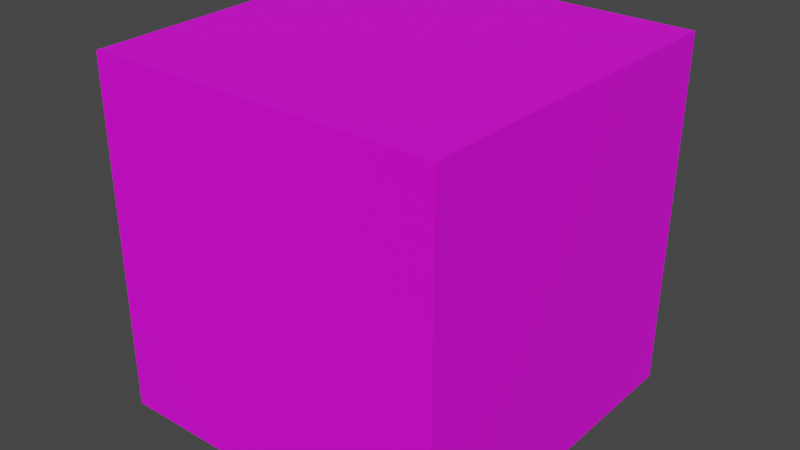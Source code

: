 # Source: grass_with_texture_attempt.blend  (saved by Blender 3.2.14; exported with 4.5.12 LTS)
import bpy
from mathutils import Matrix  # noqa: F401  (used for matrix-valued properties, if any)

bpy.ops.wm.read_factory_settings(use_empty=True)
scene = bpy.context.scene
scene.name = 'Scene'

# ---- collections
col_collection = bpy.data.collections.new('Collection'); scene.collection.children.link(col_collection)

# ---- images (referenced by path relative to the original .blend; pixels are not part of the script)
import os
ASSET_DIR = os.environ.get("B2B_ASSET_DIR", "")  # directory of the original .blend (textures are referenced by path, not embedded)
HERE = os.path.dirname(os.path.abspath(__file__))  # packed textures are extracted next to this script under _unpacked/

def load_image(name, relpath, width, height, colorspace="sRGB"):
    """Load a texture the original file referenced (path relative to the .blend, or extracted next to this script)."""
    p = next((c for c in (os.path.join(HERE, relpath), os.path.join(ASSET_DIR, relpath)) if relpath and os.path.exists(c)), "")
    if p:
        img = bpy.data.images.load(p, check_existing=True)
        img.name = name
    else:  # same state as the original file: an image datablock whose file is absent (Cycles renders it pink)
        img = bpy.data.images.new(name, width, height)
        img.source = "FILE"
        img.filepath = "//" + (relpath or name)
    img.colorspace_settings.name = colorspace
    return img
img_atexture = load_image('atexture', 'atexture.png', 1024, 1024, 'sRGB')

# ---- materials (node trees are filled in below, after node groups)
mat_grass = bpy.data.materials.new('Grass')
mat_grass.use_transparent_shadow = False

# ---- material node trees
mat_grass.use_nodes = True; mat_grass.node_tree.nodes.clear()
_N = mat_grass.node_tree.nodes; _L = mat_grass.node_tree.links
n0 = _N.new('ShaderNodeBsdfPrincipled'); n0.name = 'Principled BSDF'; n0.location = (10, 300)
n0.distribution = 'GGX'
n0.subsurface_method = 'RANDOM_WALK_SKIN'
n0.inputs[3].default_value = 1.45
n0.inputs[27].default_value = (0.0, 0.0, 0.0, 1.0)
n0.inputs[28].default_value = 1.0
n1 = _N.new('ShaderNodeOutputMaterial'); n1.name = 'Material Output'; n1.location = (300, 300)
n2 = _N.new('ShaderNodeTexImage'); n2.name = 'Image Texture'; n2.location = (-312, 253)
n2.image = img_atexture
_L.new(n0.outputs[0], n1.inputs[0])
_L.new(n2.outputs[0], n0.inputs[0])
n1.is_active_output = True

# ---- world
world_world = bpy.data.worlds.new('World'); scene.world = world_world
world_world.use_nodes = True; world_world.node_tree.nodes.clear()
_N = world_world.node_tree.nodes; _L = world_world.node_tree.links
n0 = _N.new('ShaderNodeOutputWorld'); n0.name = 'World Output'; n0.location = (300, 300)
n1 = _N.new('ShaderNodeBackground'); n1.name = 'Background'; n1.location = (10, 300)
n1.inputs[0].default_value = (0.05088, 0.05088, 0.05088, 1.0)
_L.new(n1.outputs[0], n0.inputs[0])
n0.is_active_output = True
world_world.color = (0.05088, 0.05088, 0.05088)
world_world.use_sun_shadow = False
world_world.sun_shadow_jitter_overblur = 0.0

# ---- meshes
me_cube = bpy.data.meshes.new('Cube')
me_cube.from_pydata([(1.012, 1.012, 1.012), (1.0, 1.0, -1.0), (1.0, -1.0, 1.0), (1.0, -1.0, -1.0), (-1.039, 1.028, 1.028), (-1.0, 1.0, -1.0), (-1.0, -1.0, 1.0), (-1.0, -1.0, -1.0)], [], [(0, 4, 6, 2), (3, 2, 6, 7), (7, 6, 4, 5), (5, 1, 3, 7), (1, 0, 2, 3), (5, 4, 0, 1)])
_uv = me_cube.uv_layers.new(name='UVMap')
_uv.uv.foreach_set('vector', [0.625, 0.5, 0.875, 0.5, 0.875, 0.75, 0.625, 0.75, 0.375, 0.75, 0.625, 0.75, 0.625, 1.0, 0.375, 1.0, 0.375, 0.0, 0.625, 0.0, 0.625, 0.25, 0.375, 0.25, 0.125, 0.5, 0.375, 0.5, 0.375, 0.75, 0.125, 0.75, 0.375, 0.5, 0.625, 0.5, 0.625, 0.75, 0.375, 0.75, 0.375, 0.25, 0.625, 0.25, 0.625, 0.5, 0.375, 0.5])
me_cube.materials.append(mat_grass)
me_cube.use_mirror_vertex_groups = False
me_cube.update()

# ---- objects
ob_cube = bpy.data.objects.new('Cube', me_cube)

# ---- transforms, parenting, visibility, modifiers, constraints
ob_cube.location = (0.0, 0.0, 0.0)
ob_cube.lock_rotations_4d = False
ob_cube.empty_display_type = 'ARROWS'
ob_cube.lineart.crease_threshold = 0.0

# ---- collection membership
col_collection.objects.link(ob_cube)

# ---- scene / render settings (as saved in the file)
scene.frame_start = 1; scene.frame_end = 250; scene.frame_set(5)
scene.render.engine = 'BLENDER_EEVEE_NEXT'
scene.cycles.sampling_pattern = 'TABULATED_SOBOL'
scene.cycles.use_light_tree = False
scene.view_settings.view_transform = 'Filmic'
bpy.context.view_layer.update()

# ---- added for rendering (the .blend has no active camera and no usable light): camera, sun
cam_auto = bpy.data.cameras.new('AutoCamera')
cam_auto.lens = 50.0
cam_auto.sensor_width = 36.0
cam_auto.clip_end = 1000.0
ob_auto_camera = bpy.data.objects.new('AutoCamera', cam_auto)
scene.collection.objects.link(ob_auto_camera)
ob_auto_camera.location = (3.24906, -3.90106, 2.62436)
ob_auto_camera.rotation_euler = (1.09748, -7.21219e-08, 0.694738)
scene.camera = ob_auto_camera
light_auto_sun = bpy.data.lights.new('AutoSun', 'SUN')
light_auto_sun.energy = 3.0
light_auto_sun.angle = 0.0523599
ob_auto_sun = bpy.data.objects.new('AutoSun', light_auto_sun)
scene.collection.objects.link(ob_auto_sun)
ob_auto_sun.rotation_euler = (0.872665, 0.174533, 0.523599)
bpy.context.view_layer.update()
